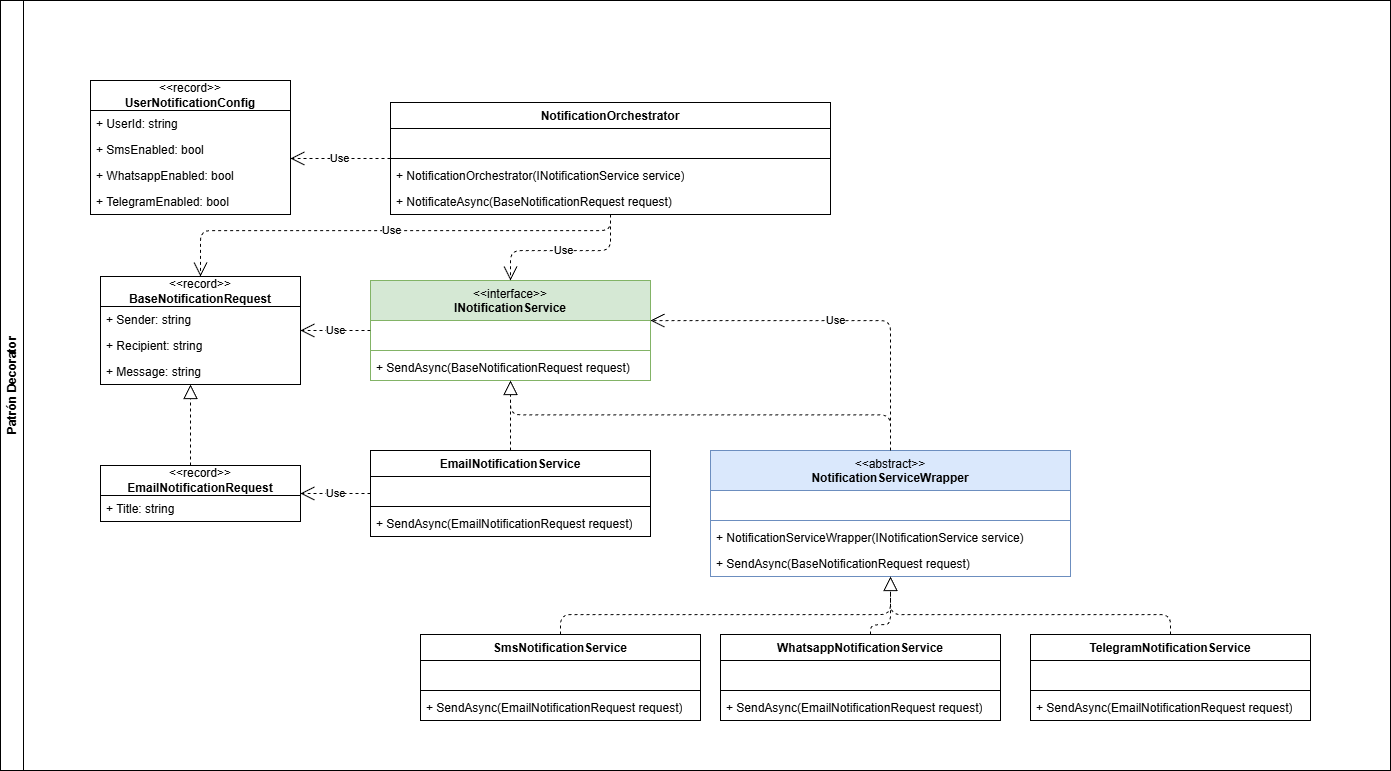

The diagram above was exported from draw.io. Its source (the exported page's mxGraphModel, read from the mxfile embedded in the PNG):
<mxGraphModel dx="1688" dy="1131" grid="1" gridSize="10" guides="1" tooltips="1" connect="1" arrows="1" fold="1" page="0" pageScale="1" pageWidth="850" pageHeight="1100" background="#ffffff" math="0" shadow="0">
  <root>
    <mxCell id="0" />
    <mxCell id="1" parent="0" />
    <mxCell id="2" value="&lt;div&gt;&lt;span style=&quot;font-weight: normal;&quot;&gt;&amp;lt;&amp;lt;interface&amp;gt;&amp;gt;&lt;/span&gt;&lt;/div&gt;INotificationService" style="swimlane;fontStyle=1;align=center;verticalAlign=top;childLayout=stackLayout;horizontal=1;startSize=40;horizontalStack=0;resizeParent=1;resizeParentMax=0;resizeLast=0;collapsible=1;marginBottom=0;whiteSpace=wrap;html=1;fillColor=#d5e8d4;strokeColor=#82b366;" parent="1" vertex="1">
      <mxGeometry x="300" y="150" width="280" height="100" as="geometry" />
    </mxCell>
    <mxCell id="3" value="&amp;nbsp;" style="text;strokeColor=none;fillColor=none;align=left;verticalAlign=top;spacingLeft=4;spacingRight=4;overflow=hidden;rotatable=0;points=[[0,0.5],[1,0.5]];portConstraint=eastwest;whiteSpace=wrap;html=1;" parent="2" vertex="1">
      <mxGeometry y="40" width="280" height="26" as="geometry" />
    </mxCell>
    <mxCell id="4" value="" style="line;strokeWidth=1;fillColor=none;align=left;verticalAlign=middle;spacingTop=-1;spacingLeft=3;spacingRight=3;rotatable=0;labelPosition=right;points=[];portConstraint=eastwest;strokeColor=inherit;" parent="2" vertex="1">
      <mxGeometry y="66" width="280" height="8" as="geometry" />
    </mxCell>
    <mxCell id="5" value="+ SendAsync(BaseNotificationRequest request)" style="text;strokeColor=none;fillColor=none;align=left;verticalAlign=top;spacingLeft=4;spacingRight=4;overflow=hidden;rotatable=0;points=[[0,0.5],[1,0.5]];portConstraint=eastwest;whiteSpace=wrap;html=1;" parent="2" vertex="1">
      <mxGeometry y="74" width="280" height="26" as="geometry" />
    </mxCell>
    <mxCell id="14" value="EmailNotificationService" style="swimlane;fontStyle=1;align=center;verticalAlign=top;childLayout=stackLayout;horizontal=1;startSize=26;horizontalStack=0;resizeParent=1;resizeParentMax=0;resizeLast=0;collapsible=1;marginBottom=0;whiteSpace=wrap;html=1;" parent="1" vertex="1">
      <mxGeometry x="300" y="320" width="280" height="86" as="geometry" />
    </mxCell>
    <mxCell id="15" value="&amp;nbsp;" style="text;strokeColor=none;fillColor=none;align=left;verticalAlign=top;spacingLeft=4;spacingRight=4;overflow=hidden;rotatable=0;points=[[0,0.5],[1,0.5]];portConstraint=eastwest;whiteSpace=wrap;html=1;" parent="14" vertex="1">
      <mxGeometry y="26" width="280" height="26" as="geometry" />
    </mxCell>
    <mxCell id="16" value="" style="line;strokeWidth=1;fillColor=none;align=left;verticalAlign=middle;spacingTop=-1;spacingLeft=3;spacingRight=3;rotatable=0;labelPosition=right;points=[];portConstraint=eastwest;strokeColor=inherit;" parent="14" vertex="1">
      <mxGeometry y="52" width="280" height="8" as="geometry" />
    </mxCell>
    <mxCell id="17" value="+ SendAsync(&lt;span style=&quot;color: rgb(0, 0, 0);&quot;&gt;EmailNotificationRequest request&lt;/span&gt;)" style="text;strokeColor=none;fillColor=none;align=left;verticalAlign=top;spacingLeft=4;spacingRight=4;overflow=hidden;rotatable=0;points=[[0,0.5],[1,0.5]];portConstraint=eastwest;whiteSpace=wrap;html=1;" parent="14" vertex="1">
      <mxGeometry y="60" width="280" height="26" as="geometry" />
    </mxCell>
    <mxCell id="18" value="&amp;lt;&amp;lt;record&amp;gt;&amp;gt;&lt;br&gt;&lt;b&gt;EmailNotificationRequest&lt;/b&gt;" style="swimlane;fontStyle=0;childLayout=stackLayout;horizontal=1;startSize=30;fillColor=none;horizontalStack=0;resizeParent=1;resizeParentMax=0;resizeLast=0;collapsible=1;marginBottom=0;whiteSpace=wrap;html=1;" parent="1" vertex="1">
      <mxGeometry x="30" y="335" width="200" height="56" as="geometry" />
    </mxCell>
    <mxCell id="19" value="+ Title: string" style="text;strokeColor=none;fillColor=none;align=left;verticalAlign=top;spacingLeft=4;spacingRight=4;overflow=hidden;rotatable=0;points=[[0,0.5],[1,0.5]];portConstraint=eastwest;whiteSpace=wrap;html=1;" parent="18" vertex="1">
      <mxGeometry y="30" width="200" height="26" as="geometry" />
    </mxCell>
    <mxCell id="22" value="" style="endArrow=block;dashed=1;endFill=0;endSize=12;html=1;edgeStyle=orthogonalEdgeStyle;elbow=vertical;" parent="1" source="18" target="10" edge="1">
      <mxGeometry width="160" relative="1" as="geometry">
        <mxPoint x="120" y="190" as="sourcePoint" />
        <mxPoint x="280" y="190" as="targetPoint" />
        <Array as="points">
          <mxPoint x="120" y="300" />
          <mxPoint x="120" y="300" />
        </Array>
      </mxGeometry>
    </mxCell>
    <mxCell id="23" value="Use" style="endArrow=open;endSize=12;dashed=1;html=1;" parent="1" source="2" target="10" edge="1">
      <mxGeometry width="160" relative="1" as="geometry">
        <mxPoint x="250" y="190" as="sourcePoint" />
        <mxPoint x="410" y="190" as="targetPoint" />
      </mxGeometry>
    </mxCell>
    <mxCell id="24" value="Use" style="endArrow=open;endSize=12;dashed=1;html=1;" parent="1" source="14" target="18" edge="1">
      <mxGeometry width="160" relative="1" as="geometry">
        <mxPoint x="360" y="290" as="sourcePoint" />
        <mxPoint x="520" y="290" as="targetPoint" />
      </mxGeometry>
    </mxCell>
    <mxCell id="25" value="" style="endArrow=block;dashed=1;endFill=0;endSize=12;html=1;" parent="1" source="14" target="2" edge="1">
      <mxGeometry width="160" relative="1" as="geometry">
        <mxPoint x="360" y="290" as="sourcePoint" />
        <mxPoint x="520" y="290" as="targetPoint" />
      </mxGeometry>
    </mxCell>
    <mxCell id="26" value="&lt;span style=&quot;font-weight: normal;&quot;&gt;&amp;lt;&amp;lt;abstract&amp;gt;&amp;gt;&lt;/span&gt;&lt;br&gt;NotificationServiceWrapper" style="swimlane;fontStyle=1;align=center;verticalAlign=top;childLayout=stackLayout;horizontal=1;startSize=40;horizontalStack=0;resizeParent=1;resizeParentMax=0;resizeLast=0;collapsible=1;marginBottom=0;whiteSpace=wrap;html=1;fillColor=#dae8fc;strokeColor=#6c8ebf;" parent="1" vertex="1">
      <mxGeometry x="640" y="320" width="360" height="126" as="geometry" />
    </mxCell>
    <mxCell id="27" value="&amp;nbsp;" style="text;strokeColor=none;fillColor=none;align=left;verticalAlign=top;spacingLeft=4;spacingRight=4;overflow=hidden;rotatable=0;points=[[0,0.5],[1,0.5]];portConstraint=eastwest;whiteSpace=wrap;html=1;" parent="26" vertex="1">
      <mxGeometry y="40" width="360" height="26" as="geometry" />
    </mxCell>
    <mxCell id="28" value="" style="line;strokeWidth=1;fillColor=none;align=left;verticalAlign=middle;spacingTop=-1;spacingLeft=3;spacingRight=3;rotatable=0;labelPosition=right;points=[];portConstraint=eastwest;strokeColor=inherit;" parent="26" vertex="1">
      <mxGeometry y="66" width="360" height="8" as="geometry" />
    </mxCell>
    <mxCell id="29" value="+ NotificationServiceWrapper(&lt;span style=&quot;color: rgb(0, 0, 0);&quot;&gt;INotificationService service&lt;/span&gt;)" style="text;strokeColor=none;fillColor=none;align=left;verticalAlign=top;spacingLeft=4;spacingRight=4;overflow=hidden;rotatable=0;points=[[0,0.5],[1,0.5]];portConstraint=eastwest;whiteSpace=wrap;html=1;" parent="26" vertex="1">
      <mxGeometry y="74" width="360" height="26" as="geometry" />
    </mxCell>
    <mxCell id="31" value="+ SendAsync(&lt;span style=&quot;color: rgb(0, 0, 0);&quot;&gt;BaseNotificationRequest request&lt;/span&gt;)" style="text;strokeColor=none;fillColor=none;align=left;verticalAlign=top;spacingLeft=4;spacingRight=4;overflow=hidden;rotatable=0;points=[[0,0.5],[1,0.5]];portConstraint=eastwest;whiteSpace=wrap;html=1;" parent="26" vertex="1">
      <mxGeometry y="100" width="360" height="26" as="geometry" />
    </mxCell>
    <mxCell id="30" value="" style="endArrow=block;dashed=1;endFill=0;endSize=12;html=1;edgeStyle=elbowEdgeStyle;elbow=vertical;" parent="1" source="26" target="2" edge="1">
      <mxGeometry width="160" relative="1" as="geometry">
        <mxPoint x="450" y="330" as="sourcePoint" />
        <mxPoint x="450" y="260" as="targetPoint" />
      </mxGeometry>
    </mxCell>
    <mxCell id="32" value="Use" style="endArrow=open;endSize=12;dashed=1;html=1;edgeStyle=orthogonalEdgeStyle;" parent="1" source="26" target="2" edge="1">
      <mxGeometry width="160" relative="1" as="geometry">
        <mxPoint x="560" y="290" as="sourcePoint" />
        <mxPoint x="720" y="290" as="targetPoint" />
        <Array as="points">
          <mxPoint x="820" y="190" />
        </Array>
      </mxGeometry>
    </mxCell>
    <mxCell id="49" value="Patrón Decorator" style="swimlane;horizontal=0;whiteSpace=wrap;html=1;" parent="1" vertex="1">
      <mxGeometry x="-70" y="-130" width="1390" height="770" as="geometry" />
    </mxCell>
    <mxCell id="33" value="SmsNotificationService" style="swimlane;fontStyle=1;align=center;verticalAlign=top;childLayout=stackLayout;horizontal=1;startSize=26;horizontalStack=0;resizeParent=1;resizeParentMax=0;resizeLast=0;collapsible=1;marginBottom=0;whiteSpace=wrap;html=1;" parent="49" vertex="1">
      <mxGeometry x="420" y="634" width="280" height="86" as="geometry" />
    </mxCell>
    <mxCell id="34" value="&amp;nbsp;" style="text;strokeColor=none;fillColor=none;align=left;verticalAlign=top;spacingLeft=4;spacingRight=4;overflow=hidden;rotatable=0;points=[[0,0.5],[1,0.5]];portConstraint=eastwest;whiteSpace=wrap;html=1;" parent="33" vertex="1">
      <mxGeometry y="26" width="280" height="26" as="geometry" />
    </mxCell>
    <mxCell id="35" value="" style="line;strokeWidth=1;fillColor=none;align=left;verticalAlign=middle;spacingTop=-1;spacingLeft=3;spacingRight=3;rotatable=0;labelPosition=right;points=[];portConstraint=eastwest;strokeColor=inherit;" parent="33" vertex="1">
      <mxGeometry y="52" width="280" height="8" as="geometry" />
    </mxCell>
    <mxCell id="36" value="+ SendAsync(&lt;span style=&quot;color: rgb(0, 0, 0);&quot;&gt;EmailNotificationRequest request&lt;/span&gt;)" style="text;strokeColor=none;fillColor=none;align=left;verticalAlign=top;spacingLeft=4;spacingRight=4;overflow=hidden;rotatable=0;points=[[0,0.5],[1,0.5]];portConstraint=eastwest;whiteSpace=wrap;html=1;" parent="33" vertex="1">
      <mxGeometry y="60" width="280" height="26" as="geometry" />
    </mxCell>
    <mxCell id="37" value="WhatsappNotificationService" style="swimlane;fontStyle=1;align=center;verticalAlign=top;childLayout=stackLayout;horizontal=1;startSize=26;horizontalStack=0;resizeParent=1;resizeParentMax=0;resizeLast=0;collapsible=1;marginBottom=0;whiteSpace=wrap;html=1;" parent="49" vertex="1">
      <mxGeometry x="720" y="634" width="280" height="86" as="geometry" />
    </mxCell>
    <mxCell id="38" value="&amp;nbsp;" style="text;strokeColor=none;fillColor=none;align=left;verticalAlign=top;spacingLeft=4;spacingRight=4;overflow=hidden;rotatable=0;points=[[0,0.5],[1,0.5]];portConstraint=eastwest;whiteSpace=wrap;html=1;" parent="37" vertex="1">
      <mxGeometry y="26" width="280" height="26" as="geometry" />
    </mxCell>
    <mxCell id="39" value="" style="line;strokeWidth=1;fillColor=none;align=left;verticalAlign=middle;spacingTop=-1;spacingLeft=3;spacingRight=3;rotatable=0;labelPosition=right;points=[];portConstraint=eastwest;strokeColor=inherit;" parent="37" vertex="1">
      <mxGeometry y="52" width="280" height="8" as="geometry" />
    </mxCell>
    <mxCell id="40" value="+ SendAsync(&lt;span style=&quot;color: rgb(0, 0, 0);&quot;&gt;EmailNotificationRequest request&lt;/span&gt;)" style="text;strokeColor=none;fillColor=none;align=left;verticalAlign=top;spacingLeft=4;spacingRight=4;overflow=hidden;rotatable=0;points=[[0,0.5],[1,0.5]];portConstraint=eastwest;whiteSpace=wrap;html=1;" parent="37" vertex="1">
      <mxGeometry y="60" width="280" height="26" as="geometry" />
    </mxCell>
    <mxCell id="41" value="TelegramNotificationService" style="swimlane;fontStyle=1;align=center;verticalAlign=top;childLayout=stackLayout;horizontal=1;startSize=26;horizontalStack=0;resizeParent=1;resizeParentMax=0;resizeLast=0;collapsible=1;marginBottom=0;whiteSpace=wrap;html=1;" parent="49" vertex="1">
      <mxGeometry x="1030" y="634" width="280" height="86" as="geometry" />
    </mxCell>
    <mxCell id="42" value="&amp;nbsp;" style="text;strokeColor=none;fillColor=none;align=left;verticalAlign=top;spacingLeft=4;spacingRight=4;overflow=hidden;rotatable=0;points=[[0,0.5],[1,0.5]];portConstraint=eastwest;whiteSpace=wrap;html=1;" parent="41" vertex="1">
      <mxGeometry y="26" width="280" height="26" as="geometry" />
    </mxCell>
    <mxCell id="43" value="" style="line;strokeWidth=1;fillColor=none;align=left;verticalAlign=middle;spacingTop=-1;spacingLeft=3;spacingRight=3;rotatable=0;labelPosition=right;points=[];portConstraint=eastwest;strokeColor=inherit;" parent="41" vertex="1">
      <mxGeometry y="52" width="280" height="8" as="geometry" />
    </mxCell>
    <mxCell id="44" value="+ SendAsync(&lt;span style=&quot;color: rgb(0, 0, 0);&quot;&gt;EmailNotificationRequest request&lt;/span&gt;)" style="text;strokeColor=none;fillColor=none;align=left;verticalAlign=top;spacingLeft=4;spacingRight=4;overflow=hidden;rotatable=0;points=[[0,0.5],[1,0.5]];portConstraint=eastwest;whiteSpace=wrap;html=1;" parent="41" vertex="1">
      <mxGeometry y="60" width="280" height="26" as="geometry" />
    </mxCell>
    <mxCell id="10" value="&amp;lt;&amp;lt;record&amp;gt;&amp;gt;&lt;br&gt;&lt;b&gt;BaseNotificationRequest&lt;/b&gt;" style="swimlane;fontStyle=0;childLayout=stackLayout;horizontal=1;startSize=30;fillColor=none;horizontalStack=0;resizeParent=1;resizeParentMax=0;resizeLast=0;collapsible=1;marginBottom=0;whiteSpace=wrap;html=1;" parent="49" vertex="1">
      <mxGeometry x="100" y="276" width="200" height="108" as="geometry" />
    </mxCell>
    <mxCell id="11" value="+ Sender: string" style="text;strokeColor=none;fillColor=none;align=left;verticalAlign=top;spacingLeft=4;spacingRight=4;overflow=hidden;rotatable=0;points=[[0,0.5],[1,0.5]];portConstraint=eastwest;whiteSpace=wrap;html=1;" parent="10" vertex="1">
      <mxGeometry y="30" width="200" height="26" as="geometry" />
    </mxCell>
    <mxCell id="12" value="+ Recipient: string" style="text;strokeColor=none;fillColor=none;align=left;verticalAlign=top;spacingLeft=4;spacingRight=4;overflow=hidden;rotatable=0;points=[[0,0.5],[1,0.5]];portConstraint=eastwest;whiteSpace=wrap;html=1;" parent="10" vertex="1">
      <mxGeometry y="56" width="200" height="26" as="geometry" />
    </mxCell>
    <mxCell id="13" value="+ Message: string" style="text;strokeColor=none;fillColor=none;align=left;verticalAlign=top;spacingLeft=4;spacingRight=4;overflow=hidden;rotatable=0;points=[[0,0.5],[1,0.5]];portConstraint=eastwest;whiteSpace=wrap;html=1;" parent="10" vertex="1">
      <mxGeometry y="82" width="200" height="26" as="geometry" />
    </mxCell>
    <mxCell id="50" value="NotificationOrchestrator" style="swimlane;fontStyle=1;align=center;verticalAlign=top;childLayout=stackLayout;horizontal=1;startSize=26;horizontalStack=0;resizeParent=1;resizeParentMax=0;resizeLast=0;collapsible=1;marginBottom=0;whiteSpace=wrap;html=1;" parent="49" vertex="1">
      <mxGeometry x="390" y="102" width="440" height="112" as="geometry" />
    </mxCell>
    <mxCell id="51" value="&amp;nbsp;" style="text;strokeColor=none;fillColor=none;align=left;verticalAlign=top;spacingLeft=4;spacingRight=4;overflow=hidden;rotatable=0;points=[[0,0.5],[1,0.5]];portConstraint=eastwest;whiteSpace=wrap;html=1;" parent="50" vertex="1">
      <mxGeometry y="26" width="440" height="26" as="geometry" />
    </mxCell>
    <mxCell id="52" value="" style="line;strokeWidth=1;fillColor=none;align=left;verticalAlign=middle;spacingTop=-1;spacingLeft=3;spacingRight=3;rotatable=0;labelPosition=right;points=[];portConstraint=eastwest;strokeColor=inherit;" parent="50" vertex="1">
      <mxGeometry y="52" width="440" height="8" as="geometry" />
    </mxCell>
    <mxCell id="53" value="+ NotificationOrchestrator(INotificationService&amp;nbsp;&lt;span style=&quot;color: rgb(0, 0, 0);&quot;&gt;service&lt;/span&gt;)" style="text;strokeColor=none;fillColor=none;align=left;verticalAlign=top;spacingLeft=4;spacingRight=4;overflow=hidden;rotatable=0;points=[[0,0.5],[1,0.5]];portConstraint=eastwest;whiteSpace=wrap;html=1;" parent="50" vertex="1">
      <mxGeometry y="60" width="440" height="26" as="geometry" />
    </mxCell>
    <mxCell id="62" value="+ NotificateAsync(BaseNotificationRequest&amp;nbsp;&lt;span style=&quot;color: rgb(0, 0, 0);&quot;&gt;request&lt;/span&gt;)" style="text;strokeColor=none;fillColor=none;align=left;verticalAlign=top;spacingLeft=4;spacingRight=4;overflow=hidden;rotatable=0;points=[[0,0.5],[1,0.5]];portConstraint=eastwest;whiteSpace=wrap;html=1;" parent="50" vertex="1">
      <mxGeometry y="86" width="440" height="26" as="geometry" />
    </mxCell>
    <mxCell id="54" value="&amp;lt;&amp;lt;record&amp;gt;&amp;gt;&lt;br&gt;&lt;b&gt;UserNotificationConfig&lt;/b&gt;" style="swimlane;fontStyle=0;childLayout=stackLayout;horizontal=1;startSize=30;fillColor=none;horizontalStack=0;resizeParent=1;resizeParentMax=0;resizeLast=0;collapsible=1;marginBottom=0;whiteSpace=wrap;html=1;" parent="49" vertex="1">
      <mxGeometry x="90" y="80" width="200" height="134" as="geometry" />
    </mxCell>
    <mxCell id="55" value="+ UserId: string" style="text;strokeColor=none;fillColor=none;align=left;verticalAlign=top;spacingLeft=4;spacingRight=4;overflow=hidden;rotatable=0;points=[[0,0.5],[1,0.5]];portConstraint=eastwest;whiteSpace=wrap;html=1;" parent="54" vertex="1">
      <mxGeometry y="30" width="200" height="26" as="geometry" />
    </mxCell>
    <mxCell id="56" value="+ SmsEnabled: bool" style="text;strokeColor=none;fillColor=none;align=left;verticalAlign=top;spacingLeft=4;spacingRight=4;overflow=hidden;rotatable=0;points=[[0,0.5],[1,0.5]];portConstraint=eastwest;whiteSpace=wrap;html=1;" parent="54" vertex="1">
      <mxGeometry y="56" width="200" height="26" as="geometry" />
    </mxCell>
    <mxCell id="57" value="+ WhatsappEnabled: bool" style="text;strokeColor=none;fillColor=none;align=left;verticalAlign=top;spacingLeft=4;spacingRight=4;overflow=hidden;rotatable=0;points=[[0,0.5],[1,0.5]];portConstraint=eastwest;whiteSpace=wrap;html=1;" parent="54" vertex="1">
      <mxGeometry y="82" width="200" height="26" as="geometry" />
    </mxCell>
    <mxCell id="58" value="+ TelegramEnabled: bool" style="text;strokeColor=none;fillColor=none;align=left;verticalAlign=top;spacingLeft=4;spacingRight=4;overflow=hidden;rotatable=0;points=[[0,0.5],[1,0.5]];portConstraint=eastwest;whiteSpace=wrap;html=1;" parent="54" vertex="1">
      <mxGeometry y="108" width="200" height="26" as="geometry" />
    </mxCell>
    <mxCell id="60" value="Use" style="endArrow=open;endSize=12;dashed=1;html=1;edgeStyle=orthogonalEdgeStyle;" parent="49" source="50" target="54" edge="1">
      <mxGeometry width="160" relative="1" as="geometry">
        <mxPoint x="380" y="340" as="sourcePoint" />
        <mxPoint x="310" y="340" as="targetPoint" />
        <Array as="points">
          <mxPoint x="190" y="163" />
        </Array>
      </mxGeometry>
    </mxCell>
    <mxCell id="61" value="Use" style="endArrow=open;endSize=12;dashed=1;html=1;edgeStyle=orthogonalEdgeStyle;" parent="49" source="50" target="10" edge="1">
      <mxGeometry width="160" relative="1" as="geometry">
        <mxPoint x="380" y="160" as="sourcePoint" />
        <mxPoint x="310" y="159" as="targetPoint" />
        <Array as="points">
          <mxPoint x="610" y="230" />
          <mxPoint x="200" y="230" />
        </Array>
      </mxGeometry>
    </mxCell>
    <mxCell id="48" value="" style="endArrow=block;dashed=1;endFill=0;endSize=12;html=1;edgeStyle=orthogonalEdgeStyle;" parent="1" source="41" target="26" edge="1">
      <mxGeometry width="160" relative="1" as="geometry">
        <mxPoint x="760" y="514" as="sourcePoint" />
        <mxPoint x="820" y="470" as="targetPoint" />
        <Array as="points">
          <mxPoint x="1100" y="484" />
          <mxPoint x="820" y="484" />
        </Array>
      </mxGeometry>
    </mxCell>
    <mxCell id="47" value="" style="endArrow=block;dashed=1;endFill=0;endSize=12;html=1;edgeStyle=orthogonalEdgeStyle;" parent="1" source="37" target="26" edge="1">
      <mxGeometry width="160" relative="1" as="geometry">
        <mxPoint x="500" y="514" as="sourcePoint" />
        <mxPoint x="820" y="470" as="targetPoint" />
        <Array as="points">
          <mxPoint x="800" y="494" />
          <mxPoint x="820" y="494" />
        </Array>
      </mxGeometry>
    </mxCell>
    <mxCell id="46" value="" style="endArrow=block;dashed=1;endFill=0;endSize=12;html=1;edgeStyle=orthogonalEdgeStyle;" parent="1" source="33" target="26" edge="1">
      <mxGeometry width="160" relative="1" as="geometry">
        <mxPoint x="560" y="514" as="sourcePoint" />
        <mxPoint x="820" y="470" as="targetPoint" />
        <Array as="points">
          <mxPoint x="490" y="484" />
          <mxPoint x="820" y="484" />
        </Array>
      </mxGeometry>
    </mxCell>
    <mxCell id="63" value="Use" style="endArrow=open;endSize=12;dashed=1;html=1;edgeStyle=orthogonalEdgeStyle;" parent="1" source="50" target="2" edge="1">
      <mxGeometry width="160" relative="1" as="geometry">
        <mxPoint x="550" y="94" as="sourcePoint" />
        <mxPoint x="140" y="156" as="targetPoint" />
        <Array as="points">
          <mxPoint x="540" y="120" />
          <mxPoint x="440" y="120" />
        </Array>
      </mxGeometry>
    </mxCell>
  </root>
</mxGraphModel>